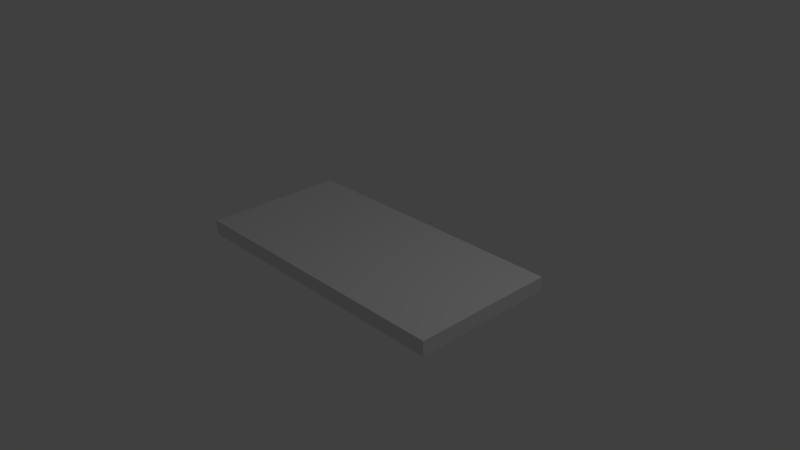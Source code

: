 # Source: Table.blend  (saved by Blender 2.79.0; exported with 4.5.12 LTS)
import bpy
from mathutils import Matrix  # noqa: F401  (used for matrix-valued properties, if any)

bpy.ops.wm.read_factory_settings(use_empty=True)
scene = bpy.context.scene
scene.name = 'Scene'

# ---- collections
col_collection_1 = bpy.data.collections.new('Collection 1'); scene.collection.children.link(col_collection_1)

# ---- materials (node trees are filled in below, after node groups)
mat_material = bpy.data.materials.new('Material')
mat_material.alpha_threshold = 0.0
mat_material.use_transparent_shadow = False
mat_material.roughness = 0.5
mat_material.line_color = (0.0, 0.0, 0.0, 1.0)

# ---- material node trees

# ---- world
world_world = bpy.data.worlds.new('World'); scene.world = world_world
world_world.color = (0.05088, 0.05088, 0.05088)
world_world.use_sun_shadow = False
world_world.sun_shadow_jitter_overblur = 0.0
world_world.cycles.sampling_method = 'MANUAL'

# ---- cameras
cam_camera = bpy.data.cameras.new('Camera')
cam_camera.clip_end = 100.0
cam_camera.lens = 35.0
cam_camera.sensor_width = 32.0
cam_camera.sensor_height = 18.0
cam_camera.ortho_scale = 7.314
cam_camera.dof.focus_distance = 0.0
cam_camera.dof.aperture_fstop = 128.0

# ---- lights
light_lamp = bpy.data.lights.new('Lamp', 'POINT')
light_lamp.transmission_factor = 0.0
light_lamp.cutoff_distance = 30.0
light_lamp.energy = 100.0
light_lamp.shadow_buffer_clip_start = 1.001
light_lamp.shadow_soft_size = 0.1
light_lamp.shadow_maximum_resolution = 0.006
light_lamp.use_absolute_resolution = True

# ---- meshes
me_cube = bpy.data.meshes.new('Cube')
me_cube.from_pydata([(1.0, 1.0, -1.0), (1.0, -1.0, -1.0), (-1.0, -1.0, -1.0), (-1.0, 1.0, -1.0), (1.0, 1.0, 1.0), (1.0, -1.0, 1.0), (-1.0, -1.0, 1.0), (-1.0, 1.0, 1.0)], [], [(0, 1, 2, 3), (4, 7, 6, 5), (0, 4, 5, 1), (1, 5, 6, 2), (2, 6, 7, 3), (4, 0, 3, 7)])
me_cube.materials.append(mat_material)
me_cube.use_remesh_preserve_volume = False
me_cube.use_remesh_preserve_attributes = False
me_cube.use_mirror_vertex_groups = False
me_cube.update()

# ---- objects
ob_cube = bpy.data.objects.new('Cube', me_cube)
ob_lamp = bpy.data.objects.new('Lamp', light_lamp)
ob_camera = bpy.data.objects.new('Camera', cam_camera)

# ---- transforms, parenting, visibility, modifiers, constraints
ob_cube.location = (0.0, 0.0, 0.0)
ob_cube.scale = (2.0, 1.0, 0.1)
ob_cube.lock_rotations_4d = False
ob_cube.empty_display_type = 'ARROWS'
ob_cube.lineart.crease_threshold = 0.0
ob_lamp.location = (4.076, 1.005, 5.904)
ob_lamp.rotation_euler = (0.6503, 0.05522, 1.866)
ob_lamp.lock_rotations_4d = False
ob_lamp.empty_display_type = 'ARROWS'
ob_lamp.color = (0.0, 0.0, 0.0, 0.0)
ob_lamp.lineart.crease_threshold = 0.0
ob_camera.location = (7.481, -6.508, 5.344)
ob_camera.rotation_euler = (1.109, 0.0, 0.8149)
ob_camera.lock_rotations_4d = False
ob_camera.empty_display_type = 'ARROWS'
ob_camera.color = (0.0, 0.0, 0.0, 0.0)
ob_camera.display_type = 'WIRE'
ob_camera.lineart.crease_threshold = 0.0

# ---- collection membership
col_collection_1.objects.link(ob_cube)
col_collection_1.objects.link(ob_lamp)
col_collection_1.objects.link(ob_camera)

# ---- scene / render settings (as saved in the file)
scene.camera = ob_camera
scene.frame_start = 1; scene.frame_end = 250; scene.frame_set(1)
scene.render.engine = 'BLENDER_EEVEE_NEXT'
scene.render.resolution_percentage = 50
scene.render.dither_intensity = 0.0
scene.cycles.use_denoising = False
scene.cycles.samples = 128
scene.cycles.sampling_pattern = 'TABULATED_SOBOL'
scene.cycles.use_adaptive_sampling = False
scene.cycles.use_light_tree = False
scene.cycles.blur_glossy = 0.0
scene.cycles.sample_clamp_indirect = 0.0
scene.view_settings.view_transform = 'Standard'
bpy.context.view_layer.update()
